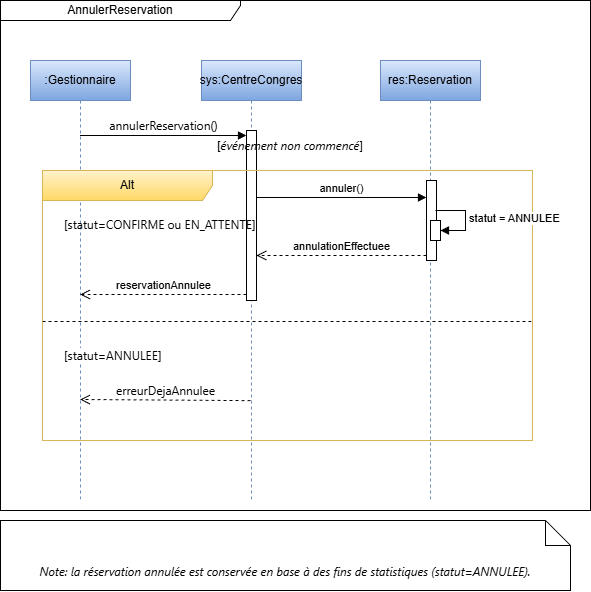

The diagram above was exported from draw.io. Its source (the exported page's mxGraphModel, read from the mxfile embedded in the PNG):
<mxGraphModel dx="786" dy="516" grid="1" gridSize="10" guides="1" tooltips="1" connect="1" arrows="1" fold="1" page="1" pageScale="1" pageWidth="827" pageHeight="1169" math="0" shadow="0">
  <root>
    <mxCell id="0" />
    <mxCell id="1" parent="0" />
    <mxCell id="qftcU_iVVAhuvWtgnJnc-1" parent="1" style="shape=umlLifeline;perimeter=lifelinePerimeter;whiteSpace=wrap;html=1;container=1;dropTarget=0;collapsible=0;recursiveResize=0;outlineConnect=0;portConstraint=eastwest;newEdgeStyle={&quot;edgeStyle&quot;:&quot;elbowEdgeStyle&quot;,&quot;elbow&quot;:&quot;vertical&quot;,&quot;curved&quot;:0,&quot;rounded&quot;:0};fillColor=#dae8fc;gradientColor=#7ea6e0;strokeColor=#6c8ebf;" value=":Gestionnaire" vertex="1">
      <mxGeometry height="440" width="100" x="100" y="250" as="geometry" />
    </mxCell>
    <mxCell id="qftcU_iVVAhuvWtgnJnc-2" parent="1" style="shape=umlLifeline;perimeter=lifelinePerimeter;whiteSpace=wrap;html=1;container=1;dropTarget=0;collapsible=0;recursiveResize=0;outlineConnect=0;portConstraint=eastwest;newEdgeStyle={&quot;edgeStyle&quot;:&quot;elbowEdgeStyle&quot;,&quot;elbow&quot;:&quot;vertical&quot;,&quot;curved&quot;:0,&quot;rounded&quot;:0};fillColor=#dae8fc;gradientColor=#7ea6e0;strokeColor=#6c8ebf;" value="res:Reservation" vertex="1">
      <mxGeometry height="440" width="100" x="450" y="250" as="geometry" />
    </mxCell>
    <mxCell id="qftcU_iVVAhuvWtgnJnc-3" parent="qftcU_iVVAhuvWtgnJnc-2" style="html=1;points=[[0,0,0,0,5],[0,1,0,0,-5],[1,0,0,0,5],[1,1,0,0,-5]];perimeter=orthogonalPerimeter;outlineConnect=0;targetShapes=umlLifeline;portConstraint=eastwest;newEdgeStyle={&quot;curved&quot;:0,&quot;rounded&quot;:0};" value="" vertex="1">
      <mxGeometry height="80" width="10" x="46" y="120" as="geometry" />
    </mxCell>
    <mxCell id="qftcU_iVVAhuvWtgnJnc-5" parent="1" style="shape=umlLifeline;perimeter=lifelinePerimeter;whiteSpace=wrap;html=1;container=1;dropTarget=0;collapsible=0;recursiveResize=0;outlineConnect=0;portConstraint=eastwest;newEdgeStyle={&quot;edgeStyle&quot;:&quot;elbowEdgeStyle&quot;,&quot;elbow&quot;:&quot;vertical&quot;,&quot;curved&quot;:0,&quot;rounded&quot;:0};fillColor=#dae8fc;gradientColor=#7ea6e0;strokeColor=#6c8ebf;" value="sys:CentreCongres" vertex="1">
      <mxGeometry height="440" width="100" x="271" y="250" as="geometry" />
    </mxCell>
    <mxCell id="qftcU_iVVAhuvWtgnJnc-6" parent="qftcU_iVVAhuvWtgnJnc-5" style="html=1;points=[[0,0,0,0,5],[0,1,0,0,-5],[1,0,0,0,5],[1,1,0,0,-5]];perimeter=orthogonalPerimeter;outlineConnect=0;targetShapes=umlLifeline;portConstraint=eastwest;newEdgeStyle={&quot;curved&quot;:0,&quot;rounded&quot;:0};" value="" vertex="1">
      <mxGeometry height="170" width="10" x="45" y="70" as="geometry" />
    </mxCell>
    <mxCell id="qftcU_iVVAhuvWtgnJnc-7" edge="1" parent="1" source="qftcU_iVVAhuvWtgnJnc-1" style="html=1;verticalAlign=bottom;endArrow=block;curved=0;rounded=0;entryX=0;entryY=0;entryDx=0;entryDy=5;" target="qftcU_iVVAhuvWtgnJnc-6" value="&lt;span style=&quot;font-family: &amp;quot;Anthropic Sans&amp;quot;, -apple-system, BlinkMacSystemFont, &amp;quot;Segoe UI&amp;quot;, sans-serif; font-size: 12px; text-align: start;&quot;&gt;annulerReservation()&lt;/span&gt;">
      <mxGeometry relative="1" as="geometry">
        <mxPoint x="225" y="345" as="sourcePoint" />
      </mxGeometry>
    </mxCell>
    <mxCell id="qftcU_iVVAhuvWtgnJnc-8" edge="1" parent="1" style="html=1;verticalAlign=bottom;endArrow=block;curved=0;rounded=0;" target="qftcU_iVVAhuvWtgnJnc-3" value="annuler()">
      <mxGeometry relative="1" as="geometry">
        <mxPoint x="326" y="387" as="sourcePoint" />
        <mxPoint x="470" y="387" as="targetPoint" />
      </mxGeometry>
    </mxCell>
    <mxCell id="qftcU_iVVAhuvWtgnJnc-10" parent="1" style="shape=umlFrame;whiteSpace=wrap;html=1;pointerEvents=0;width=240;height=20;" value="AnnulerReservation" vertex="1">
      <mxGeometry height="510" width="590" x="70" y="190" as="geometry" />
    </mxCell>
    <mxCell id="qftcU_iVVAhuvWtgnJnc-11" parent="1" style="shape=umlFrame;whiteSpace=wrap;html=1;pointerEvents=0;recursiveResize=0;container=1;collapsible=0;width=170;fillColor=#fff2cc;strokeColor=#d6b656;gradientColor=#ffd966;" value="Alt" vertex="1">
      <mxGeometry height="270" width="490" x="112" y="360" as="geometry" />
    </mxCell>
    <mxCell id="qftcU_iVVAhuvWtgnJnc-12" parent="qftcU_iVVAhuvWtgnJnc-11" style="text;html=1;" value="&lt;span style=&quot;font-family: &amp;quot;Anthropic Sans&amp;quot;, -apple-system, BlinkMacSystemFont, &amp;quot;Segoe UI&amp;quot;, sans-serif;&quot;&gt;[statut=CONFIRME ou EN_ATTENTE]&lt;/span&gt;" vertex="1">
      <mxGeometry height="20" relative="1" width="100" as="geometry">
        <mxPoint x="20" y="40" as="offset" />
      </mxGeometry>
    </mxCell>
    <mxCell id="qftcU_iVVAhuvWtgnJnc-13" parent="qftcU_iVVAhuvWtgnJnc-11" style="line;strokeWidth=1;dashed=1;labelPosition=center;verticalLabelPosition=bottom;align=left;verticalAlign=top;spacingLeft=20;spacingTop=15;html=1;whiteSpace=wrap;" value="&lt;span style=&quot;font-family: &amp;quot;Anthropic Sans&amp;quot;, -apple-system, BlinkMacSystemFont, &amp;quot;Segoe UI&amp;quot;, sans-serif; text-wrap-mode: nowrap;&quot;&gt;[statut=ANNULEE]&lt;/span&gt;" vertex="1">
      <mxGeometry height="10" width="490" y="146" as="geometry" />
    </mxCell>
    <mxCell id="qftcU_iVVAhuvWtgnJnc-15" edge="1" parent="1" source="qftcU_iVVAhuvWtgnJnc-6" style="html=1;verticalAlign=bottom;endArrow=open;dashed=1;endSize=8;curved=0;rounded=0;" value="reservationAnnulee">
      <mxGeometry relative="1" as="geometry">
        <mxPoint x="300" y="480" as="sourcePoint" />
        <mxPoint x="149.5" y="484" as="targetPoint" />
      </mxGeometry>
    </mxCell>
    <mxCell id="qftcU_iVVAhuvWtgnJnc-16" edge="1" parent="1" source="qftcU_iVVAhuvWtgnJnc-5" style="html=1;verticalAlign=bottom;endArrow=open;dashed=1;endSize=8;curved=0;rounded=0;exitX=0.49;exitY=0.773;exitDx=0;exitDy=0;exitPerimeter=0;" value="&lt;span style=&quot;font-family: &amp;quot;Anthropic Sans&amp;quot;, -apple-system, BlinkMacSystemFont, &amp;quot;Segoe UI&amp;quot;, sans-serif; font-size: 12px; text-align: start;&quot;&gt;erreurDejaAnnulee&lt;/span&gt;">
      <mxGeometry relative="1" as="geometry">
        <mxPoint x="300" y="590" as="sourcePoint" />
        <mxPoint x="149.5" y="589" as="targetPoint" />
      </mxGeometry>
    </mxCell>
    <mxCell id="qftcU_iVVAhuvWtgnJnc-17" edge="1" parent="1" source="qftcU_iVVAhuvWtgnJnc-3" style="html=1;verticalAlign=bottom;endArrow=open;dashed=1;endSize=8;curved=0;rounded=0;exitX=0;exitY=1;exitDx=0;exitDy=-5;exitPerimeter=0;" target="qftcU_iVVAhuvWtgnJnc-6" value="annulationEffectuee">
      <mxGeometry relative="1" as="geometry">
        <mxPoint x="506" y="443" as="sourcePoint" />
        <mxPoint x="336" y="443" as="targetPoint" />
      </mxGeometry>
    </mxCell>
    <mxCell id="qftcU_iVVAhuvWtgnJnc-23" parent="1" style="text;html=1;whiteSpace=wrap;strokeColor=none;fillColor=none;align=center;verticalAlign=middle;rounded=0;" value="[&lt;span style=&quot;font-family: &amp;quot;Anthropic Sans&amp;quot;, -apple-system, BlinkMacSystemFont, &amp;quot;Segoe UI&amp;quot;, sans-serif; font-style: italic; text-align: start; text-wrap-mode: nowrap;&quot;&gt;événement non commencé&lt;/span&gt;]" vertex="1">
      <mxGeometry height="30" width="60" x="330" y="320" as="geometry" />
    </mxCell>
    <mxCell id="qftcU_iVVAhuvWtgnJnc-25" parent="1" style="html=1;points=[[0,0,0,0,5],[0,1,0,0,-5],[1,0,0,0,5],[1,1,0,0,-5]];perimeter=orthogonalPerimeter;outlineConnect=0;targetShapes=umlLifeline;portConstraint=eastwest;newEdgeStyle={&quot;curved&quot;:0,&quot;rounded&quot;:0};" value="" vertex="1">
      <mxGeometry height="20" width="10" x="500" y="410" as="geometry" />
    </mxCell>
    <mxCell id="qftcU_iVVAhuvWtgnJnc-26" edge="1" parent="1" style="html=1;align=left;spacingLeft=2;endArrow=block;rounded=0;edgeStyle=orthogonalEdgeStyle;curved=0;rounded=0;" target="qftcU_iVVAhuvWtgnJnc-25" value="statut = ANNULEE">
      <mxGeometry relative="1" as="geometry">
        <Array as="points">
          <mxPoint x="535" y="420" />
        </Array>
        <mxPoint x="505" y="400" as="sourcePoint" />
      </mxGeometry>
    </mxCell>
    <mxCell id="qftcU_iVVAhuvWtgnJnc-27" parent="1" style="shape=note2;boundedLbl=1;whiteSpace=wrap;html=1;size=25;verticalAlign=top;align=center;fillColor=none;fontStyle=2" value="&lt;p class=&quot;MsoNormal&quot;&gt;&lt;span style=&quot;font-family: &amp;quot;Anthropic Sans&amp;quot;, -apple-system, BlinkMacSystemFont, &amp;quot;Segoe UI&amp;quot;, sans-serif; text-align: start; text-wrap-mode: nowrap;&quot;&gt;Note: la réservation annulée est conservée en base à des fins de statistiques (statut=ANNULEE).&lt;/span&gt;&lt;/p&gt;" vertex="1">
      <mxGeometry height="70" width="570" x="70" y="710" as="geometry" />
    </mxCell>
  </root>
</mxGraphModel>